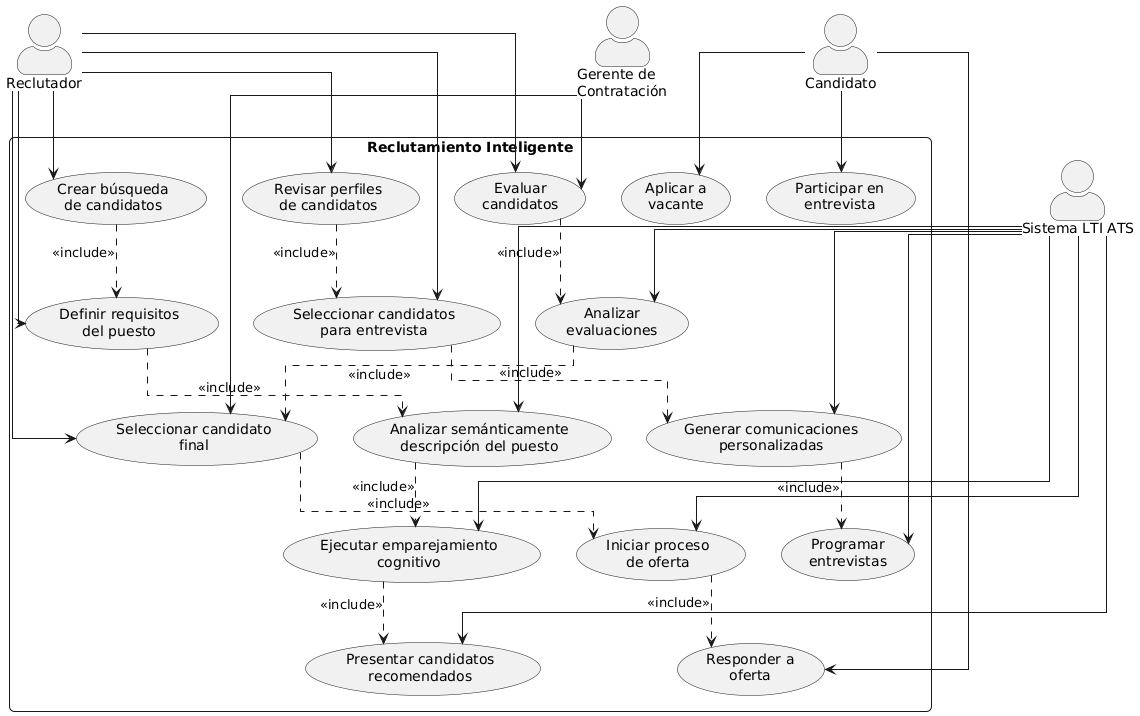

The diagram above was rendered by PlantUML. Its source (embedded in the PNG):
@startuml
skinparam actorStyle awesome
skinparam packageStyle rectangle
skinparam shadowing false
skinparam roundcorner 10
skinparam linetype ortho

actor "Reclutador" as REC
actor "Gerente de\nContratación" as GER
actor "Candidato" as CAN
actor "Sistema LTI ATS" as SYS

rectangle "Reclutamiento Inteligente" {
  usecase "Crear búsqueda\nde candidatos" as UC1
  usecase "Definir requisitos\ndel puesto" as UC2
  usecase "Analizar semánticamente\ndescripción del puesto" as UC3
  usecase "Ejecutar emparejamiento\ncognitivo" as UC4
  usecase "Presentar candidatos\nrecomendados" as UC5
  usecase "Revisar perfiles\nde candidatos" as UC6
  usecase "Seleccionar candidatos\npara entrevista" as UC7
  usecase "Generar comunicaciones\npersonalizadas" as UC8
  usecase "Programar\nentrevistas" as UC9
  usecase "Evaluar\ncandidatos" as UC10
  usecase "Analizar\nevaluaciones" as UC11
  usecase "Seleccionar candidato\nfinal" as UC12
  usecase "Iniciar proceso\nde oferta" as UC13
  usecase "Aplicar a\nvacante" as UC14
  usecase "Participar en\nentrevista" as UC15
  usecase "Responder a\noferta" as UC16
}

REC --> UC1
REC --> UC2
SYS --> UC3
SYS --> UC4
SYS --> UC5
REC --> UC6
REC --> UC7
SYS --> UC8
SYS --> UC9
REC --> UC10
GER --> UC10
SYS --> UC11
REC --> UC12
GER --> UC12
SYS --> UC13
CAN --> UC14
CAN --> UC15
CAN --> UC16

UC1 ..> UC2 : <<include>>
UC2 ..> UC3 : <<include>>
UC3 ..> UC4 : <<include>>
UC4 ..> UC5 : <<include>>
UC6 ..> UC7 : <<include>>
UC7 ..> UC8 : <<include>>
UC8 ..> UC9 : <<include>>
UC10 ..> UC11 : <<include>>
UC11 ..> UC12 : <<include>>
UC12 ..> UC13 : <<include>>
UC13 ..> UC16 : <<include>>
@enduml